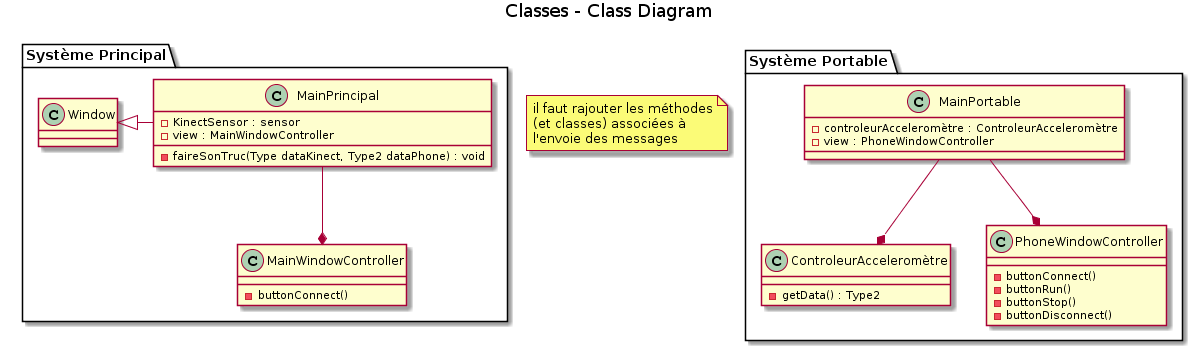

The diagram above was rendered by PlantUML. Its source (embedded in the PNG):
@startuml
title Classes - Class Diagram

package "Système Portable" {
    class MainPortable
    class ControleurAcceleromètre
    class PhoneWindowController
}

package "Système Principal" {
    class MainPrincipal
    class MainWindowController
    class Window
}

Window <|- MainPrincipal
MainPrincipal --* MainWindowController

class MainPrincipal{
    - KinectSensor : sensor
    - view : MainWindowController
    - faireSonTruc(Type dataKinect, Type2 dataPhone) : void
}
    
class MainWindowController{
    - buttonConnect()
}

MainPortable --* ControleurAcceleromètre
MainPortable --* PhoneWindowController

class MainPortable {
    - controleurAcceleromètre : ControleurAcceleromètre
    - view : PhoneWindowController
}

class ControleurAcceleromètre{
    - getData() : Type2
}

class PhoneWindowController{
    - buttonConnect()
    - buttonRun()
    - buttonStop()
    - buttonDisconnect()
}

note "il faut rajouter les méthodes\n(et classes) associées à\nl'envoie des messages" as N1
@enduml